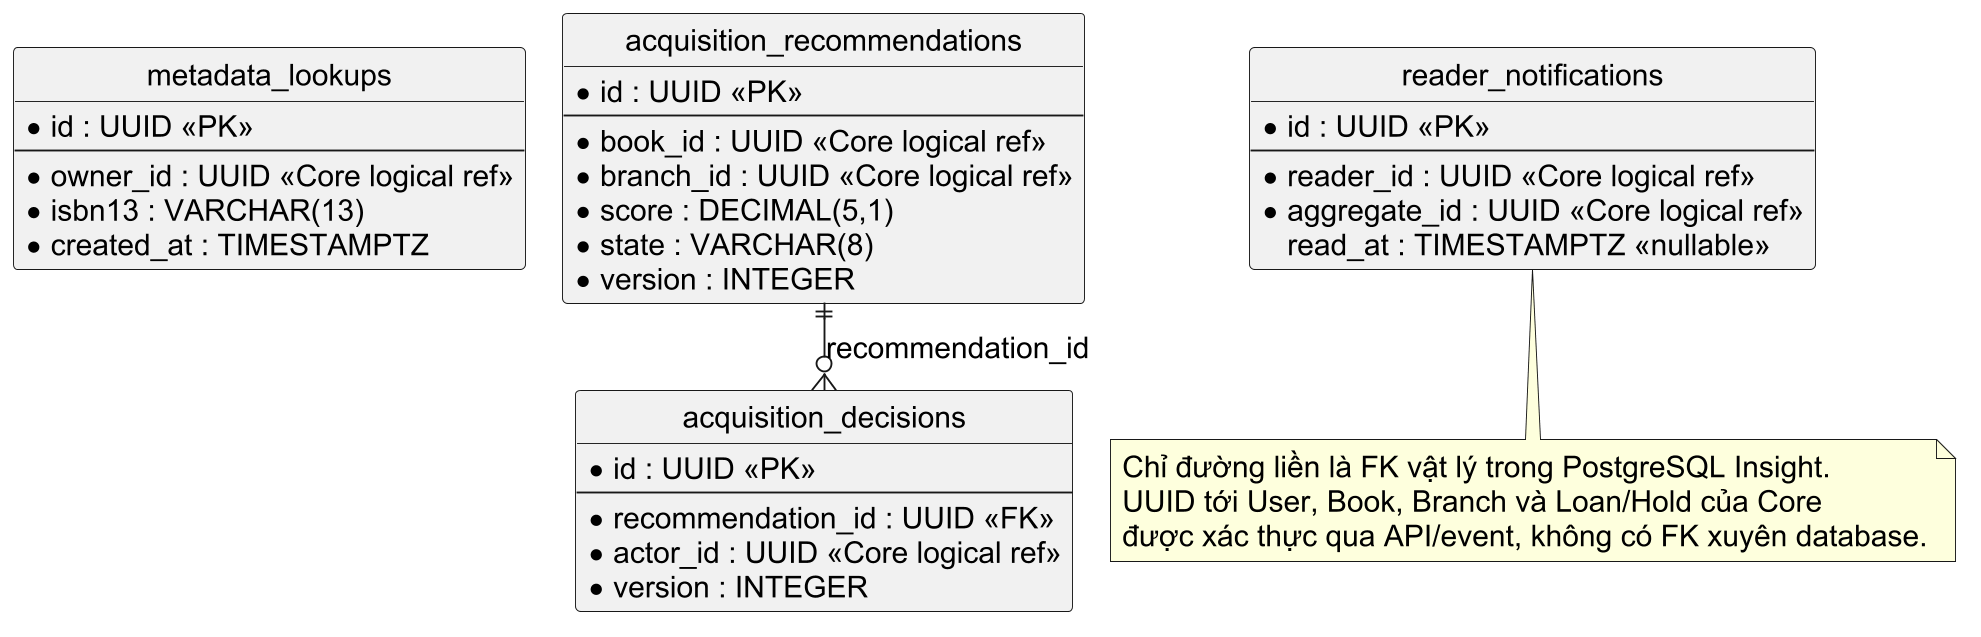

The diagram above was rendered by PlantUML. Its source (embedded in the PNG):
@startuml
skinparam shadowing false
skinparam dpi 180
skinparam defaultFontName "Arial"
skinparam defaultFontSize 16
skinparam nodesep 20
skinparam ranksep 25
hide circle
entity "metadata_lookups" as lookup {
  * id : UUID <<PK>>
  --
  * owner_id : UUID <<Core logical ref>>
  * isbn13 : VARCHAR(13)
  * created_at : TIMESTAMPTZ
}
entity "acquisition_recommendations" as recommendation {
  * id : UUID <<PK>>
  --
  * book_id : UUID <<Core logical ref>>
  * branch_id : UUID <<Core logical ref>>
  * score : DECIMAL(5,1)
  * state : VARCHAR(8)
  * version : INTEGER
}
entity "acquisition_decisions" as decision {
  * id : UUID <<PK>>
  --
  * recommendation_id : UUID <<FK>>
  * actor_id : UUID <<Core logical ref>>
  * version : INTEGER
}
entity "reader_notifications" as inbox {
  * id : UUID <<PK>>
  --
  * reader_id : UUID <<Core logical ref>>
  * aggregate_id : UUID <<Core logical ref>>
  read_at : TIMESTAMPTZ <<nullable>>
}
recommendation ||--o{ decision : recommendation_id
note bottom
  Chỉ đường liền là FK vật lý trong PostgreSQL Insight.
  UUID tới User, Book, Branch và Loan/Hold của Core
  được xác thực qua API/event, không có FK xuyên database.
end note
@enduml